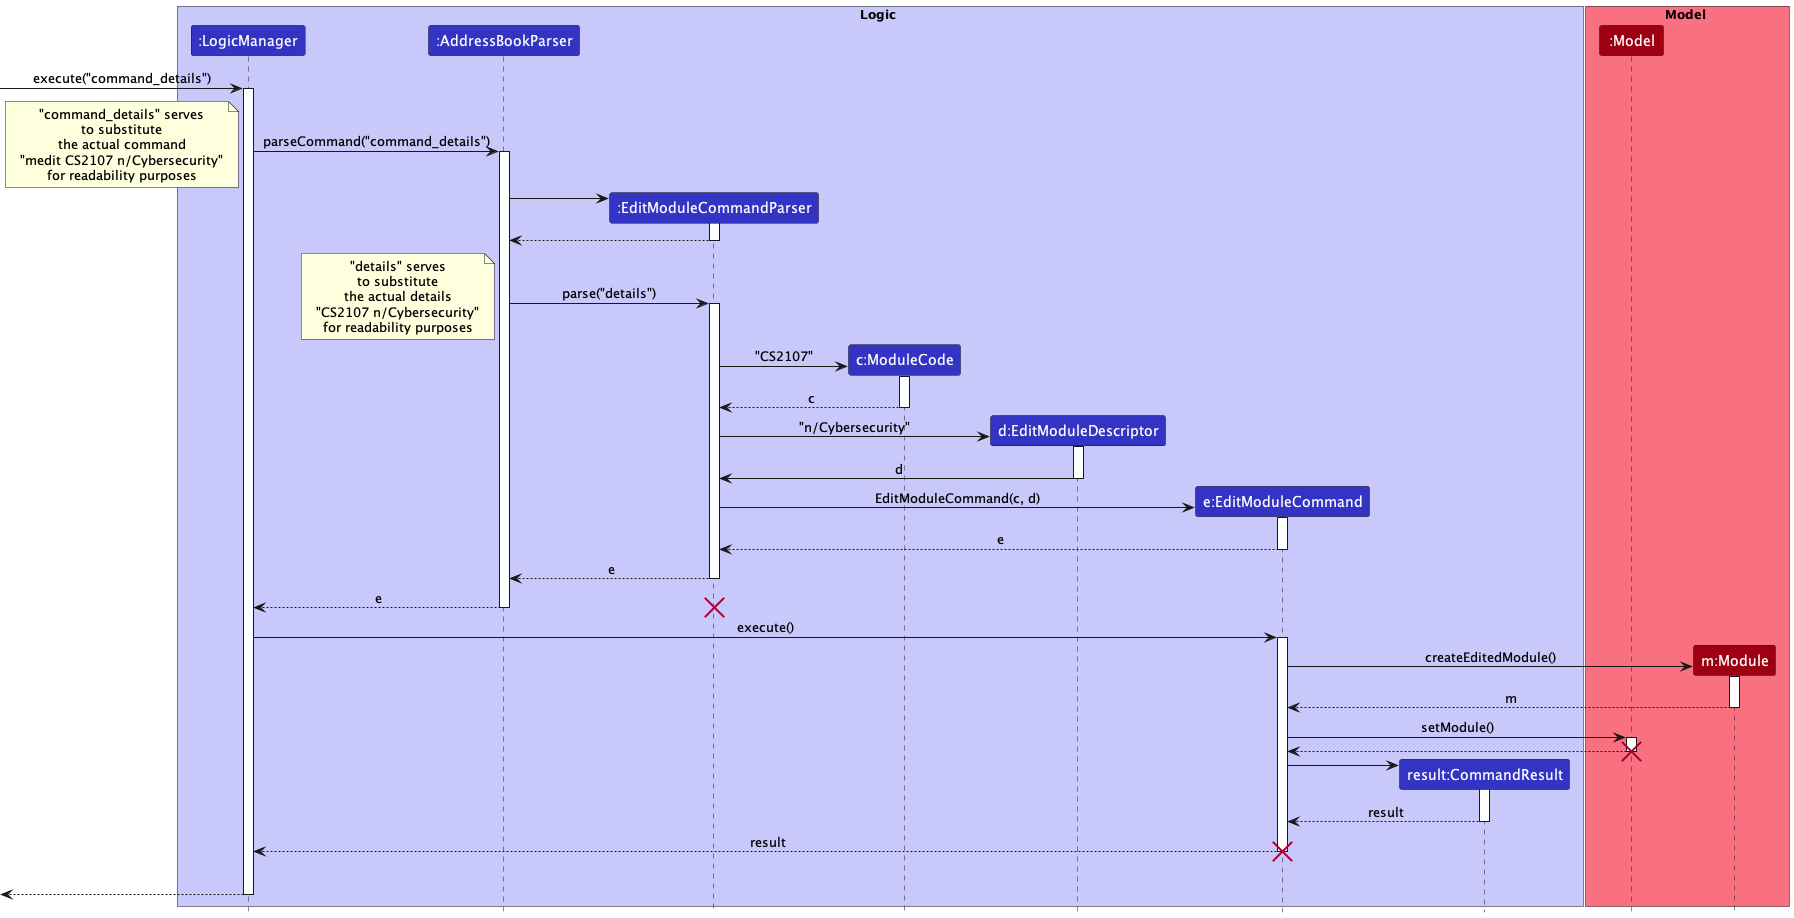

The diagram above was rendered by PlantUML. Its source (embedded in the PNG):
@startuml
!include style.puml

box Logic LOGIC_COLOR_T1
participant ":LogicManager" as LogicManager LOGIC_COLOR
participant ":AddressBookParser" as AddressBookParser LOGIC_COLOR
participant ":EditModuleCommandParser" as EditModuleCommandParser LOGIC_COLOR
participant "c:ModuleCode" as ModuleCode LOGIC_COLOR
participant "d:EditModuleDescriptor" as EditModuleDescriptor LOGIC_COLOR
participant "e:EditModuleCommand" as EditModuleCommand LOGIC_COLOR
participant "result:CommandResult" as CommandResult LOGIC_COLOR
end box

box Model MODEL_COLOR_T1
participant ":Model" as Model MODEL_COLOR
participant "m:Module" as Module MODEL_COLOR
end box

[-> LogicManager : execute("command_details")
activate LogicManager

LogicManager -> AddressBookParser : parseCommand("command_details")
note left
"command_details" serves
to substitute
the actual command
"medit CS2107 n/Cybersecurity"
for readability purposes
end note
activate AddressBookParser

create EditModuleCommandParser
AddressBookParser -> EditModuleCommandParser
activate EditModuleCommandParser

EditModuleCommandParser --> AddressBookParser
deactivate EditModuleCommandParser

AddressBookParser -> EditModuleCommandParser : parse("details")
note left
"details" serves
to substitute
the actual details
"CS2107 n/Cybersecurity"
for readability purposes
end note
activate EditModuleCommandParser

create ModuleCode
EditModuleCommandParser -> ModuleCode : "CS2107"
activate ModuleCode

ModuleCode --> EditModuleCommandParser : c
deactivate ModuleCode

create EditModuleDescriptor
EditModuleCommandParser -> EditModuleDescriptor : "n/Cybersecurity"
activate EditModuleDescriptor

EditModuleDescriptor -> EditModuleCommandParser : d
deactivate EditModuleDescriptor

create EditModuleCommand
EditModuleCommandParser -> EditModuleCommand : EditModuleCommand(c, d)
activate EditModuleCommand

EditModuleCommand --> EditModuleCommandParser : e
deactivate EditModuleCommand

EditModuleCommandParser --> AddressBookParser : e
deactivate EditModuleCommandParser

AddressBookParser --> LogicManager : e
destroy EditModuleCommandParser
deactivate AddressBookParser

LogicManager -> EditModuleCommand : execute()
activate EditModuleCommand

create Module
EditModuleCommand -> Module : createEditedModule()
activate Module

Module --> EditModuleCommand : m
deactivate Module

EditModuleCommand -> Model : setModule()
activate Model

Model --> EditModuleCommand
deactivate Model
destroy Model

create CommandResult
EditModuleCommand -> CommandResult
activate CommandResult

CommandResult --> EditModuleCommand : result
deactivate CommandResult

EditModuleCommand --> LogicManager : result
deactivate EditModuleCommand
destroy EditModuleCommand
EditModuleCommand -[hidden]-> LogicManager : result


[<--LogicManager
deactivate LogicManager
@enduml